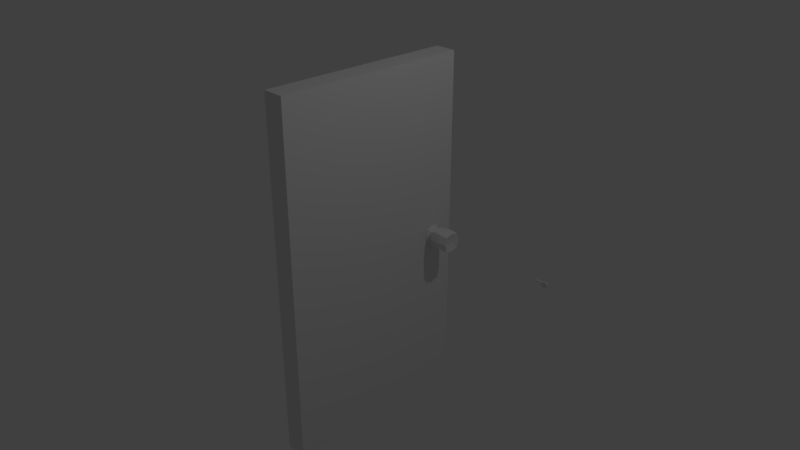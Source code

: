 # Source: door.blend  (saved by Blender 2.79.0; exported with 4.5.12 LTS)
import bpy
from mathutils import Matrix  # noqa: F401  (used for matrix-valued properties, if any)

bpy.ops.wm.read_factory_settings(use_empty=True)
scene = bpy.context.scene
scene.name = 'Scene'

# ---- collections
col_collection_1 = bpy.data.collections.new('Collection 1'); scene.collection.children.link(col_collection_1)

# ---- materials (node trees are filled in below, after node groups)
mat_material = bpy.data.materials.new('Material')
mat_material.alpha_threshold = 0.0
mat_material.use_transparent_shadow = False
mat_material.roughness = 0.5
mat_material.line_color = (0.0, 0.0, 0.0, 1.0)

# ---- material node trees

# ---- world
world_world = bpy.data.worlds.new('World'); scene.world = world_world
world_world.color = (0.05088, 0.05088, 0.05088)
world_world.use_sun_shadow = False
world_world.sun_shadow_jitter_overblur = 0.0
world_world.cycles.sampling_method = 'MANUAL'

# ---- cameras
cam_camera = bpy.data.cameras.new('Camera')
cam_camera.clip_end = 100.0
cam_camera.lens = 35.0
cam_camera.sensor_width = 32.0
cam_camera.sensor_height = 18.0
cam_camera.ortho_scale = 7.314
cam_camera.dof.focus_distance = 0.0
cam_camera.dof.aperture_fstop = 128.0

# ---- lights
light_lamp = bpy.data.lights.new('Lamp', 'POINT')
light_lamp.transmission_factor = 0.0
light_lamp.cutoff_distance = 30.0
light_lamp.energy = 100.0
light_lamp.shadow_buffer_clip_start = 1.001
light_lamp.shadow_soft_size = 0.1
light_lamp.shadow_maximum_resolution = 0.006
light_lamp.use_absolute_resolution = True

# ---- meshes
me_cube_005 = bpy.data.meshes.new('Cube.005')
me_cube_005.from_pydata([(2.521, -0.6021, -1.0), (2.521, -0.6021, 0.202), (2.521, 0.6021, -1.0), (2.521, 0.6021, 0.202), (3.186, -0.6021, -1.0), (3.186, -0.6021, 0.1973), (3.186, 0.6021, -1.0), (3.186, 0.6021, 0.1973), (2.521, 0.0, -1.0), (2.521, -0.6021, 0.0), (2.521, 0.0, 0.202), (2.521, 0.6021, 0.0), (2.854, 0.6021, 0.397), (3.186, 0.6021, 0.0), (3.186, 0.0, -1.0), (3.186, 0.0, 0.1973), (3.186, -0.6021, 0.0), (2.854, -0.6021, 0.397), (2.854, 0.0, 0.397), (2.347, 0.0, -1.0), (2.854, -0.6021, -0.125), (3.186, 0.0, 0.0), (2.854, 0.6021, -0.125), (2.521, 0.0, 0.0), (2.521, 0.0, -1.198), (2.521, -0.6021, -1.198), (2.854, 0.6021, -1.344), (2.521, 0.6021, -1.198), (3.186, 0.0, -1.192), (3.186, 0.6021, -1.192), (2.854, -0.6021, -1.344), (3.186, -0.6021, -1.192), (2.854, 0.0, -1.344), (2.347, -0.6021, -1.0), (2.347, 0.6021, 0.0), (2.347, 0.6021, -1.0), (2.347, -0.6021, 0.0), (2.248, -0.6021, -0.3472), (2.165, 0.6021, 0.0), (2.165, -0.6021, 0.0), (2.256, 0.0, 0.0), (2.248, 0.6021, -0.5986), (2.248, 0.0, -0.5986), (2.248, -0.3011, -0.3472), (2.248, 0.3011, -0.5986), (2.165, 0.6021, -0.25), (1.873, -0.6021, 0.0), (1.788, -0.6021, -0.25), (2.09, -0.6021, -0.25), (2.014, -0.6021, 0.0), (2.014, 0.6021, 0.0), (2.014, 0.6021, -0.25), (2.014, 0.6021, -0.5), (2.014, 0.0, -0.5), (2.014, -0.3011, -0.3915), (2.014, -0.6021, -0.3915), (1.758, -0.6021, 0.0), (2.014, 0.3011, -0.5), (1.873, 0.6021, 0.0), (1.944, 0.0, 0.0), (1.873, 0.6021, -0.25), (1.873, 0.6021, -0.4333), (1.873, 0.0, -0.3087), (1.873, -0.3011, -0.3087), (1.873, -0.6021, -0.3087), (1.649, -0.6021, 0.0), (1.873, 0.3011, -0.4333), (1.758, 0.6021, 0.0), (1.703, 0.0, 0.0), (1.758, 0.6021, -0.25), (1.758, 0.6021, -0.5), (1.758, 0.0, -0.5), (1.758, -0.3011, -0.5), (1.758, -0.6021, -0.5), (1.544, -0.6021, 0.0), (1.758, 0.3011, -0.5), (1.649, 0.6021, 0.0), (1.649, 0.6021, -0.25), (1.649, 0.6021, -0.5), (1.649, 0.0, -0.5), (1.649, -0.3011, -0.5), (1.649, -0.6021, -0.5), (1.352, -0.6021, 0.0), (1.649, 0.3011, -0.5), (1.352, -0.6021, -0.25), (1.545, 0.6021, 0.0), (1.545, 0.0, 0.0), (1.545, 0.6021, -0.25), (1.545, 0.6021, -0.4839), (1.571, 0.0, -0.4839), (1.582, -0.3011, -0.3231), (1.581, -0.6021, -0.2865), (1.571, 0.3011, -0.4839), (1.352, 0.6021, 0.0), (1.352, 0.0, 0.0), (1.352, 0.6021, -0.25), (1.462, 0.6021, -0.5), (1.352, 0.0, -0.25), (1.518, 0.0, -0.5), (1.518, -0.3011, -0.5), (1.518, -0.6021, -0.5), (1.462, 0.3011, -0.5), (3.186, 0.6021, -0.5), (3.186, -0.6021, -0.5), (2.931, 0.6021, -0.5), (3.186, 0.6021, -0.75), (3.186, -0.6021, -0.75), (2.854, -0.6021, -0.875), (2.854, 0.6021, -0.875), (3.186, 0.6021, -0.25), (3.186, -0.6021, -0.25), (3.052, -0.6021, -1.0), (3.052, 0.6021, -1.0), (3.052, -0.6021, 0.0), (3.052, 0.6021, 0.0), (3.103, 0.6021, -0.5), (2.931, -0.6021, -0.5), (3.103, -0.6021, -0.5), (2.991, -0.6021, -0.75), (2.991, -0.6021, -0.25), (3.103, -0.6021, -0.25), (3.103, -0.6021, -0.75), (2.991, 0.6021, -0.25), (2.991, 0.6021, -0.75), (3.103, 0.6021, -0.75), (3.103, 0.6021, -0.25)], [], [(10, 11, 23), (15, 16, 21), (20, 1, 9), (10, 17, 18), (18, 5, 15), (12, 15, 7), (3, 18, 12), (14, 29, 6), (8, 25, 0), (107, 25, 30), (0, 107, 116), (21, 110, 103), (14, 105, 102), (7, 21, 13), (114, 109, 125), (11, 22, 104), (3, 22, 11), (9, 33, 0), (1, 23, 9), (28, 30, 32), (32, 25, 24), (26, 24, 27), (29, 32, 26), (2, 24, 8), (111, 30, 31), (4, 28, 14), (108, 27, 2), (19, 42, 44), (0, 19, 8), (2, 34, 11), (8, 35, 2), (45, 50, 38), (37, 54, 43), (33, 37, 43), (36, 48, 37), (45, 52, 51), (41, 35, 44), (44, 52, 41), (43, 53, 42), (35, 19, 44), (42, 19, 43), (19, 33, 43), (40, 36, 9), (33, 36, 37), (36, 39, 48), (38, 34, 45), (34, 35, 41), (45, 34, 41), (54, 62, 53), (49, 47, 48), (48, 64, 55), (57, 61, 52), (52, 60, 51), (51, 58, 50), (42, 57, 44), (48, 55, 37), (63, 71, 62), (64, 47, 73), (66, 70, 61), (61, 69, 60), (60, 67, 58), (53, 66, 57), (55, 63, 54), (59, 49, 40), (72, 79, 71), (47, 81, 73), (75, 78, 70), (70, 77, 69), (69, 76, 67), (66, 71, 75), (59, 46, 49), (64, 72, 63), (65, 91, 47), (47, 91, 81), (78, 92, 88), (78, 87, 77), (77, 85, 76), (81, 90, 80), (71, 83, 75), (73, 80, 72), (91, 84, 100), (88, 101, 96), (87, 96, 95), (87, 93, 85), (91, 99, 90), (80, 89, 79), (79, 92, 83), (97, 96, 101), (97, 98, 99), (84, 99, 100), (97, 101, 98), (97, 84, 82), (93, 97, 94), (93, 95, 97), (74, 84, 91), (89, 99, 98), (92, 98, 101), (115, 105, 124), (116, 107, 118), (118, 124, 123), (120, 113, 119), (121, 115, 124), (110, 117, 103), (16, 120, 110), (106, 111, 4), (103, 121, 106), (118, 107, 111), (117, 125, 115), (119, 125, 120), (108, 123, 112), (108, 104, 123), (124, 6, 112), (125, 102, 115), (119, 104, 122), (114, 125, 122), (104, 118, 123), (97, 82, 94), (10, 3, 11), (114, 22, 12), (12, 7, 114), (7, 13, 114), (15, 5, 16), (20, 17, 1), (26, 108, 112), (112, 6, 29), (26, 112, 29), (10, 1, 17), (18, 17, 5), (12, 18, 15), (3, 10, 18), (14, 28, 29), (8, 24, 25), (107, 0, 25), (116, 20, 9), (116, 9, 0), (119, 113, 20), (113, 16, 5), (5, 17, 113), (17, 20, 113), (4, 14, 106), (14, 21, 103), (106, 14, 103), (21, 16, 110), (14, 6, 105), (102, 109, 21), (109, 13, 21), (102, 21, 14), (7, 15, 21), (114, 13, 109), (2, 11, 104), (108, 2, 104), (3, 12, 22), (68, 67, 76), (68, 65, 56), (9, 36, 33), (1, 10, 23), (28, 31, 30), (32, 30, 25), (26, 32, 24), (29, 28, 32), (2, 27, 24), (31, 4, 111), (111, 107, 30), (4, 31, 28), (108, 26, 27), (0, 33, 19), (2, 35, 34), (8, 19, 35), (45, 51, 50), (37, 55, 54), (39, 49, 48), (45, 41, 52), (44, 57, 52), (43, 54, 53), (9, 23, 40), (23, 11, 40), (11, 34, 40), (54, 63, 62), (49, 46, 47), (48, 47, 64), (57, 66, 61), (52, 61, 60), (51, 60, 58), (34, 38, 40), (39, 36, 40), (42, 53, 57), (63, 72, 71), (46, 56, 47), (66, 75, 70), (61, 70, 69), (60, 69, 67), (53, 62, 66), (55, 64, 63), (40, 38, 50), (40, 50, 59), (49, 39, 40), (72, 80, 79), (56, 65, 47), (75, 83, 78), (70, 78, 77), (69, 77, 76), (66, 62, 71), (59, 50, 58), (64, 73, 72), (65, 74, 91), (78, 83, 92), (78, 88, 87), (77, 87, 85), (81, 91, 90), (71, 79, 83), (65, 68, 86), (68, 76, 85), (86, 68, 85), (86, 74, 65), (73, 81, 80), (88, 92, 101), (87, 88, 96), (87, 95, 93), (91, 100, 99), (80, 90, 89), (79, 89, 92), (97, 95, 96), (84, 97, 99), (74, 82, 84), (89, 90, 99), (92, 89, 98), (115, 102, 105), (118, 121, 124), (121, 117, 115), (110, 120, 117), (16, 113, 120), (121, 118, 111), (106, 121, 111), (103, 117, 121), (117, 120, 125), (119, 122, 125), (22, 122, 104), (22, 114, 122), (124, 105, 6), (112, 123, 124), (125, 109, 102), (119, 116, 104), (116, 119, 20), (104, 116, 118), (46, 59, 68), (59, 58, 67), (68, 59, 67), (68, 56, 46), (74, 86, 94), (86, 85, 93), (94, 82, 74), (93, 94, 86)])
me_cube_005.use_remesh_preserve_volume = False
me_cube_005.use_remesh_preserve_attributes = False
me_cube_005.use_mirror_vertex_groups = False
me_cube_005.update()
me_cube_002 = bpy.data.meshes.new('Cube.002')
me_cube_002.from_pydata([(-0.3511, 0.0, -1.305), (0.395, 1.054e-08, -0.3815), (0.395, -0.3472, -0.3472), (0.395, -0.3815, 1.756e-08), (0.395, -0.3472, 0.3472), (0.395, 1.054e-08, 0.3815), (0.395, 0.3472, 0.3472), (0.395, 0.3815, 1.756e-08), (0.395, 0.3472, -0.3472), (-0.3511, -1.0, -1.0), (-0.3511, -1.305, 7.012e-09), (-0.3511, -1.0, 1.0), (-0.3511, 0.0, 1.305), (-0.3511, 1.0, 1.0), (-0.3511, 1.305, 7.012e-09), (-0.3511, 1.0, -1.0), (-0.3511, 0.0, 7.012e-09)], [], [(3, 4, 11, 10), (7, 8, 15, 14), (2, 3, 10, 9), (6, 7, 14, 13), (1, 2, 9, 0), (5, 6, 13, 12), (8, 1, 0, 15), (4, 5, 12, 11), (16, 13, 14), (16, 15, 0), (9, 16, 0), (11, 16, 10), (16, 12, 13), (16, 14, 15), (9, 10, 16), (11, 12, 16)])
me_cube_002.use_remesh_preserve_volume = False
me_cube_002.use_remesh_preserve_attributes = False
me_cube_002.use_mirror_vertex_groups = False
me_cube_002.update()
me_cube_001 = bpy.data.meshes.new('Cube.001')
me_cube_001.from_pydata([(-0.9412, -1.0, -1.0), (-0.9412, -1.0, 1.0), (-0.9412, 1.0, -1.0), (-0.9412, 1.0, 1.0), (1.65, -1.0, -1.0), (1.65, -1.0, 1.0), (1.65, 1.0, -1.0), (1.65, 1.0, 1.0), (-0.9412, 0.0, -1.305), (-0.9412, -1.305, 0.0), (-0.9412, 0.0, 1.305), (-0.9412, 1.305, 0.0), (0.3634, 1.084, -1.084), (0.3634, 1.084, 1.084), (1.668, 1.305, 0.0), (1.668, 0.0, -1.305), (1.668, 0.0, 1.305), (1.668, -1.305, 0.0), (0.3634, -1.084, -1.084), (0.3634, -1.084, 1.084), (0.3634, 0.0, 1.431), (0.3634, 0.0, -1.431), (0.3634, -1.431, 0.0), (1.46, 0.0, 0.0), (0.3634, 1.431, 0.0), (-1.264, 1.054e-08, -0.3815), (-1.264, -0.3472, -0.3472), (-1.264, -0.3815, 1.054e-08), (-1.264, -0.3472, 0.3472), (-1.264, 1.054e-08, 0.3815), (-1.264, 0.3472, 0.3472), (-1.264, 0.3815, 1.054e-08), (-1.264, 0.3472, -0.3472)], [], [(8, 0, 26, 25), (24, 13, 7, 14), (23, 5, 17), (22, 19, 1, 9), (21, 15, 4, 18), (20, 10, 1, 19), (16, 20, 19, 5), (7, 13, 20, 16), (13, 3, 10, 20), (8, 21, 18, 0), (2, 12, 21, 8), (12, 6, 15, 21), (18, 22, 9, 0), (4, 17, 22, 18), (17, 5, 19, 22), (23, 4, 15), (6, 23, 15), (7, 23, 14), (12, 24, 14, 6), (2, 11, 24, 12), (11, 3, 13, 24), (10, 3, 30, 29), (0, 9, 27, 26), (3, 11, 31, 30), (23, 16, 5), (23, 17, 4), (6, 14, 23), (7, 16, 23), (9, 1, 28, 27), (2, 8, 25, 32), (11, 2, 32, 31), (1, 10, 29, 28)])
me_cube_001.use_remesh_preserve_volume = False
me_cube_001.use_remesh_preserve_attributes = False
me_cube_001.use_mirror_vertex_groups = False
me_cube_001.update()
me_cube = bpy.data.meshes.new('Cube')
me_cube.from_pydata([(0.1492, 1.329, -2.464), (0.1492, -1.329, -2.464), (-0.1492, -1.329, -2.464), (-0.1492, 1.329, -2.464), (0.1492, 1.329, 2.443), (0.1492, -1.329, 2.443), (-0.1492, -1.329, 2.443), (-0.1492, 1.329, 2.443)], [], [(0, 1, 2, 3), (4, 7, 6, 5), (0, 4, 5, 1), (1, 5, 6, 2), (2, 6, 7, 3), (4, 0, 3, 7)])
me_cube.materials.append(mat_material)
me_cube.use_remesh_preserve_volume = False
me_cube.use_remesh_preserve_attributes = False
me_cube.use_mirror_vertex_groups = False
me_cube.update()
me_cube_004 = bpy.data.meshes.new('Cube.004')
me_cube_004.from_pydata([(-0.9412, -1.0, -1.0), (-0.9412, -1.0, 1.0), (-0.9412, 1.0, -1.0), (-0.9412, 1.0, 1.0), (1.65, -1.0, -1.0), (1.65, -1.0, 1.0), (1.65, 1.0, -1.0), (1.65, 1.0, 1.0), (-0.9412, 0.0, -1.305), (-0.9412, -1.305, 0.0), (-0.9412, 0.0, 1.305), (-0.9412, 1.305, 0.0), (0.3634, 1.084, -1.084), (0.3634, 1.084, 1.084), (1.668, 1.305, 0.0), (1.668, 0.0, -1.305), (1.668, 0.0, 1.305), (1.668, -1.305, 0.0), (0.3634, -1.084, -1.084), (0.3634, -1.084, 1.084), (0.3634, 0.0, 1.431), (0.3634, 0.0, -1.431), (0.3634, -1.431, 0.0), (1.46, 0.0, 0.0), (0.3634, 1.431, 0.0), (-1.264, 1.054e-08, -0.3815), (-1.264, -0.3472, -0.3472), (-1.264, -0.3815, 1.054e-08), (-1.264, -0.3472, 0.3472), (-1.264, 1.054e-08, 0.3815), (-1.264, 0.3472, 0.3472), (-1.264, 0.3815, 1.054e-08), (-1.264, 0.3472, -0.3472)], [], [(8, 0, 26, 25), (24, 13, 7, 14), (23, 5, 17), (22, 19, 1, 9), (21, 15, 4, 18), (20, 10, 1, 19), (16, 20, 19, 5), (7, 13, 20, 16), (13, 3, 10, 20), (8, 21, 18, 0), (2, 12, 21, 8), (12, 6, 15, 21), (18, 22, 9, 0), (4, 17, 22, 18), (17, 5, 19, 22), (23, 4, 15), (6, 23, 15), (7, 23, 14), (12, 24, 14, 6), (2, 11, 24, 12), (11, 3, 13, 24), (10, 3, 30, 29), (0, 9, 27, 26), (3, 11, 31, 30), (23, 16, 5), (23, 17, 4), (6, 14, 23), (7, 16, 23), (9, 1, 28, 27), (2, 8, 25, 32), (11, 2, 32, 31), (1, 10, 29, 28)])
me_cube_004.use_remesh_preserve_volume = False
me_cube_004.use_remesh_preserve_attributes = False
me_cube_004.use_mirror_vertex_groups = False
me_cube_004.update()
me_cube_003 = bpy.data.meshes.new('Cube.003')
me_cube_003.from_pydata([(-0.3511, 0.0, -1.305), (0.395, 1.054e-08, -0.3815), (0.395, -0.3472, -0.3472), (0.395, -0.3815, 1.756e-08), (0.395, -0.3472, 0.3472), (0.395, 1.054e-08, 0.3815), (0.395, 0.3472, 0.3472), (0.395, 0.3815, 1.756e-08), (0.395, 0.3472, -0.3472), (-0.3511, -1.0, -1.0), (-0.3511, -1.305, 7.012e-09), (-0.3511, -1.0, 1.0), (-0.3511, 0.0, 1.305), (-0.3511, 1.0, 1.0), (-0.3511, 1.305, 7.012e-09), (-0.3511, 1.0, -1.0), (-0.3511, 0.0, 7.012e-09)], [], [(3, 4, 11, 10), (7, 8, 15, 14), (2, 3, 10, 9), (6, 7, 14, 13), (1, 2, 9, 0), (5, 6, 13, 12), (8, 1, 0, 15), (4, 5, 12, 11), (16, 13, 14), (16, 15, 0), (9, 16, 0), (11, 16, 10), (16, 12, 13), (16, 14, 15), (9, 10, 16), (11, 12, 16)])
me_cube_003.use_remesh_preserve_volume = False
me_cube_003.use_remesh_preserve_attributes = False
me_cube_003.use_mirror_vertex_groups = False
me_cube_003.update()

# ---- objects
ob_cube_005 = bpy.data.objects.new('Cube.005', me_cube_005)
ob_cube_002 = bpy.data.objects.new('Cube.002', me_cube_002)
ob_cube_001 = bpy.data.objects.new('Cube.001', me_cube_001)
ob_cube = bpy.data.objects.new('Cube', me_cube)
ob_lamp = bpy.data.objects.new('Lamp', light_lamp)
ob_camera = bpy.data.objects.new('Camera', cam_camera)
ob_cube_004 = bpy.data.objects.new('Cube.004', me_cube_004)
ob_cube_003 = bpy.data.objects.new('Cube.003', me_cube_003)

# ---- transforms, parenting, visibility, modifiers, constraints
ob_cube_005.location = (1.73, 1.053, -0.008018)
ob_cube_005.scale = (0.1, 0.01, 0.05)
ob_cube_005.lineart.crease_threshold = 0.0
ob_cube_002.location = (0.1852, 0.9952, 0.0)
ob_cube_002.scale = (0.1, 0.1, 0.1)
ob_cube_002.lineart.crease_threshold = 0.0
ob_cube_001.location = (0.3511, 0.9952, 0.0)
ob_cube_001.scale = (0.1, 0.1, 0.1)
ob_cube_001.lineart.crease_threshold = 0.0
ob_cube.location = (0.0, 0.0, 0.0)
ob_cube.lock_rotations_4d = False
ob_cube.empty_display_type = 'ARROWS'
ob_cube.lineart.crease_threshold = 0.0
ob_lamp.location = (4.076, 1.005, 5.904)
ob_lamp.rotation_euler = (0.6503, 0.05522, 1.866)
ob_lamp.lock_rotations_4d = False
ob_lamp.empty_display_type = 'ARROWS'
ob_lamp.color = (0.0, 0.0, 0.0, 0.0)
ob_lamp.lineart.crease_threshold = 0.0
ob_camera.location = (7.481, -6.508, 5.344)
ob_camera.rotation_euler = (1.109, 0.0, 0.8149)
ob_camera.lock_rotations_4d = False
ob_camera.empty_display_type = 'ARROWS'
ob_camera.color = (0.0, 0.0, 0.0, 0.0)
ob_camera.display_type = 'WIRE'
ob_camera.lineart.crease_threshold = 0.0
ob_cube_004.location = (-0.353, 0.9952, 0.0)
ob_cube_004.rotation_euler = (0.0, -0.0, -3.142)
ob_cube_004.scale = (0.1, 0.1, 0.1)
ob_cube_004.lineart.crease_threshold = 0.0
ob_cube_003.location = (-0.1872, 0.9952, 0.0)
ob_cube_003.rotation_euler = (0.0, -0.0, -3.142)
ob_cube_003.scale = (0.1, 0.1, 0.1)
ob_cube_003.lineart.crease_threshold = 0.0

# ---- collection membership
col_collection_1.objects.link(ob_cube_005)
col_collection_1.objects.link(ob_cube_002)
col_collection_1.objects.link(ob_cube_001)
col_collection_1.objects.link(ob_cube)
col_collection_1.objects.link(ob_lamp)
col_collection_1.objects.link(ob_camera)
col_collection_1.objects.link(ob_cube_004)
col_collection_1.objects.link(ob_cube_003)

# ---- scene / render settings (as saved in the file)
scene.camera = ob_camera
scene.frame_start = 1; scene.frame_end = 250; scene.frame_set(1)
scene.render.engine = 'BLENDER_EEVEE_NEXT'
scene.render.resolution_percentage = 50
scene.render.dither_intensity = 0.0
scene.cycles.use_denoising = False
scene.cycles.samples = 128
scene.cycles.sampling_pattern = 'TABULATED_SOBOL'
scene.cycles.use_adaptive_sampling = False
scene.cycles.use_light_tree = False
scene.cycles.blur_glossy = 0.0
scene.cycles.sample_clamp_indirect = 0.0
scene.view_settings.view_transform = 'Standard'
bpy.context.view_layer.update()

